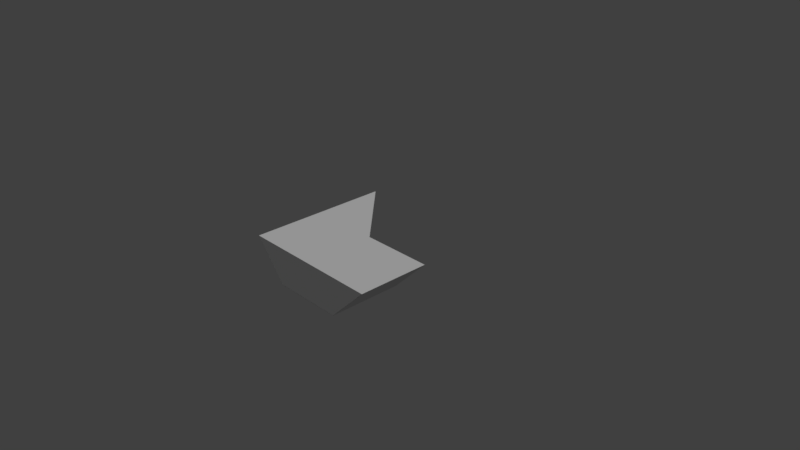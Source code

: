 # Source: b3p2_harder.blend  (saved by Blender 2.78.0; exported with 4.5.12 LTS)
import bpy
from mathutils import Matrix  # noqa: F401  (used for matrix-valued properties, if any)

bpy.ops.wm.read_factory_settings(use_empty=True)
scene = bpy.context.scene
scene.name = 'Scene'

# ---- collections
col_collection_1 = bpy.data.collections.new('Collection 1'); scene.collection.children.link(col_collection_1)

# ---- materials (node trees are filled in below, after node groups)
mat_black = bpy.data.materials.new('black')
mat_black.alpha_threshold = 0.0
mat_black.use_transparent_shadow = False
mat_black.roughness = 0.5
mat_purple = bpy.data.materials.new('purple')
mat_purple.alpha_threshold = 0.0
mat_purple.use_transparent_shadow = False
mat_purple.roughness = 0.5
mat_purple.line_color = (0.0, 0.0, 0.0, 1.0)

# ---- material node trees

# ---- world
world_world = bpy.data.worlds.new('World'); scene.world = world_world
world_world.color = (0.05088, 0.05088, 0.05088)
world_world.use_sun_shadow = False
world_world.sun_shadow_jitter_overblur = 0.0
world_world.cycles.sampling_method = 'MANUAL'

# ---- cameras
cam_camera = bpy.data.cameras.new('Camera')
cam_camera.clip_end = 100.0
cam_camera.lens = 35.0
cam_camera.sensor_width = 32.0
cam_camera.sensor_height = 18.0
cam_camera.ortho_scale = 7.314
cam_camera.dof.focus_distance = 0.0
cam_camera.dof.aperture_fstop = 128.0

# ---- lights
light_lamp = bpy.data.lights.new('Lamp', 'SUN')
light_lamp.transmission_factor = 0.0
light_lamp.cutoff_distance = 30.0
light_lamp.angle = 0.1993
light_lamp.energy = 1.0
light_lamp.shadow_buffer_clip_start = 1.001
light_lamp.shadow_soft_size = 0.1
light_lamp.shadow_cascade_max_distance = 1000.0

# ---- meshes
me_cube_001 = bpy.data.meshes.new('Cube.001')
me_cube_001.from_pydata([(1.0, 0.629, 0.9753), (0.5, 0.6132, 0.4753), (1.0, 1.129, 0.9753), (0.5, 1.129, 0.4753)], [], [(2, 0, 1, 3)])
me_cube_001.materials.append(mat_black)
me_cube_001.use_remesh_preserve_volume = False
me_cube_001.use_remesh_preserve_attributes = False
me_cube_001.use_mirror_vertex_groups = False
me_cube_001.update()
me_cube_000 = bpy.data.meshes.new('Cube.000')
me_cube_000.from_pydata([(0.5, 0.6132, 0.4355), (-0.5, 0.6132, 0.4355), (-0.5, 1.129, 0.4355), (0.5, 1.129, 0.4355)], [], [(0, 1, 2, 3)])
me_cube_000.materials.append(mat_black)
me_cube_000.use_remesh_preserve_volume = False
me_cube_000.use_remesh_preserve_attributes = False
me_cube_000.use_mirror_vertex_groups = False
me_cube_000.update()
me_cube_022 = bpy.data.meshes.new('Cube.022')
me_cube_022.from_pydata([(-1.0, 1.631, 1.0), (-0.5, 1.131, 0.5), (-2.98e-07, 1.131, 1.0)], [], [(1, 0, 2)])
me_cube_022.materials.append(mat_black)
me_cube_022.use_remesh_preserve_volume = False
me_cube_022.use_remesh_preserve_attributes = False
me_cube_022.use_mirror_vertex_groups = False
me_cube_022.update()
me_cube_021 = bpy.data.meshes.new('Cube.021')
me_cube_021.from_pydata([(1.0, 1.131, 1.0), (-0.5, 1.131, 0.5), (0.5, 1.131, 0.5), (-2.98e-07, 1.131, 1.0)], [], [(0, 2, 1, 3)])
me_cube_021.materials.append(mat_black)
me_cube_021.use_remesh_preserve_volume = False
me_cube_021.use_remesh_preserve_attributes = False
me_cube_021.use_mirror_vertex_groups = False
me_cube_021.update()
me_cube_020 = bpy.data.meshes.new('Cube.020')
me_cube_020.from_pydata([(-0.501, 0.6132, 0.5), (-1.001, 0.629, 1.0), (-1.001, 1.629, 1.0), (-0.501, 1.129, 0.5)], [], [(1, 0, 3, 2)])
me_cube_020.materials.append(mat_black)
me_cube_020.use_remesh_preserve_volume = False
me_cube_020.use_remesh_preserve_attributes = False
me_cube_020.use_mirror_vertex_groups = False
me_cube_020.update()
me_cube_004 = bpy.data.meshes.new('Cube.004')
me_cube_004.from_pydata([(1.0, 0.629, 1.0), (0.5, 0.6132, 0.5), (-0.5, 0.6132, 0.5), (-1.0, 0.629, 1.0), (1.0, 1.129, 1.0), (-1.0, 1.129, 1.0), (-1.0, 1.629, 1.0), (-0.5, 1.129, 0.5), (0.5, 1.129, 0.5), (-2.98e-07, 1.129, 1.0)], [(5, 4)], [(4, 8, 7, 9), (1, 2, 7, 8), (2, 3, 5, 7), (4, 0, 1, 8), (2, 1, 0, 3), (4, 9, 5, 3, 0), (7, 6, 9), (6, 7, 5), (6, 5, 9)])
me_cube_004.materials.append(mat_purple)
me_cube_004.use_remesh_preserve_volume = False
me_cube_004.use_remesh_preserve_attributes = False
me_cube_004.use_mirror_vertex_groups = False
me_cube_004.update()

# ---- objects
ob_b2p2_bb2_a2 = bpy.data.objects.new('b2p2_bb2_a2', me_cube_001)
ob_b2p2_bb2_a1 = bpy.data.objects.new('b2p2_bb2_a1', me_cube_000)
ob_b2p2_b2p3_a2 = bpy.data.objects.new('b2p2_b2p3_a2', me_cube_022)
ob_b2p2_b2p3_a1 = bpy.data.objects.new('b2p2_b2p3_a1', me_cube_021)
ob_b2p2_b2p1_a1 = bpy.data.objects.new('b2p2_b2p1_a1', me_cube_020)
ob_b2p2 = bpy.data.objects.new('b2p2', me_cube_004)
ob_lamp = bpy.data.objects.new('Lamp', light_lamp)
ob_camera = bpy.data.objects.new('Camera', cam_camera)

# ---- transforms, parenting, visibility, modifiers, constraints
ob_b2p2_bb2_a2.location = (0.0, -2.249, -0.737)
ob_b2p2_bb2_a2.scale = (1.0, 2.0, 1.0)
ob_b2p2_bb2_a2.lock_rotations_4d = False
ob_b2p2_bb2_a2.empty_display_type = 'ARROWS'
ob_b2p2_bb2_a2.lineart.crease_threshold = 0.0
ob_b2p2_bb2_a1.location = (0.0, -2.249, -0.6975)
ob_b2p2_bb2_a1.scale = (1.0, 2.0, 1.0)
ob_b2p2_bb2_a1.lock_rotations_4d = False
ob_b2p2_bb2_a1.empty_display_type = 'ARROWS'
ob_b2p2_bb2_a1.lineart.crease_threshold = 0.0
ob_b2p2_b2p3_a2.location = (0.0, -2.249, -0.7603)
ob_b2p2_b2p3_a2.scale = (1.0, 2.0, 1.0)
ob_b2p2_b2p3_a2.lock_rotations_4d = False
ob_b2p2_b2p3_a2.empty_display_type = 'ARROWS'
ob_b2p2_b2p3_a2.lineart.crease_threshold = 0.0
ob_b2p2_b2p3_a1.location = (0.0, -2.249, -0.7603)
ob_b2p2_b2p3_a1.scale = (1.0, 2.0, 1.0)
ob_b2p2_b2p3_a1.lock_rotations_4d = False
ob_b2p2_b2p3_a1.empty_display_type = 'ARROWS'
ob_b2p2_b2p3_a1.lineart.crease_threshold = 0.0
ob_b2p2_b2p1_a1.location = (0.0, -2.249, -0.7603)
ob_b2p2_b2p1_a1.scale = (1.0, 2.0, 1.0)
ob_b2p2_b2p1_a1.lock_rotations_4d = False
ob_b2p2_b2p1_a1.empty_display_type = 'ARROWS'
ob_b2p2_b2p1_a1.lineart.crease_threshold = 0.0
ob_b2p2.location = (0.0, -2.249, -0.7603)
ob_b2p2.scale = (1.0, 2.0, 1.0)
ob_b2p2.lock_rotations_4d = False
ob_b2p2.empty_display_type = 'ARROWS'
ob_b2p2.lineart.crease_threshold = 0.0
ob_lamp.location = (-4.13, -2.7, 2.157)
ob_lamp.rotation_euler = (-0.04688, -0.04496, 0.6787)
ob_lamp.lock_rotations_4d = False
ob_lamp.empty_display_type = 'ARROWS'
ob_lamp.color = (0.0, 0.0, 0.0, 0.0)
ob_lamp.hide_select = True
ob_lamp.lineart.crease_threshold = 0.0
ob_camera.location = (7.481, -6.508, 5.344)
ob_camera.rotation_euler = (1.109, 0.0, 0.8149)
ob_camera.lock_rotations_4d = False
ob_camera.empty_display_type = 'ARROWS'
ob_camera.color = (0.0, 0.0, 0.0, 0.0)
ob_camera.hide_select = True
ob_camera.display_type = 'WIRE'
ob_camera.lineart.crease_threshold = 0.0

# ---- collection membership
col_collection_1.objects.link(ob_b2p2_bb2_a2)
col_collection_1.objects.link(ob_b2p2_bb2_a1)
col_collection_1.objects.link(ob_b2p2_b2p3_a2)
col_collection_1.objects.link(ob_b2p2_b2p3_a1)
col_collection_1.objects.link(ob_b2p2_b2p1_a1)
col_collection_1.objects.link(ob_b2p2)
col_collection_1.objects.link(ob_lamp)
col_collection_1.objects.link(ob_camera)

# ---- scene / render settings (as saved in the file)
scene.camera = ob_camera
scene.frame_start = 1; scene.frame_end = 250; scene.frame_set(1)
scene.render.engine = 'BLENDER_EEVEE_NEXT'
scene.render.resolution_percentage = 50
scene.render.dither_intensity = 0.0
scene.cycles.use_denoising = False
scene.cycles.samples = 128
scene.cycles.sampling_pattern = 'TABULATED_SOBOL'
scene.cycles.light_sampling_threshold = 0.0
scene.cycles.use_adaptive_sampling = False
scene.cycles.use_light_tree = False
scene.cycles.blur_glossy = 0.0
scene.cycles.sample_clamp_indirect = 0.0
scene.view_settings.view_transform = 'Standard'
bpy.context.view_layer.update()
